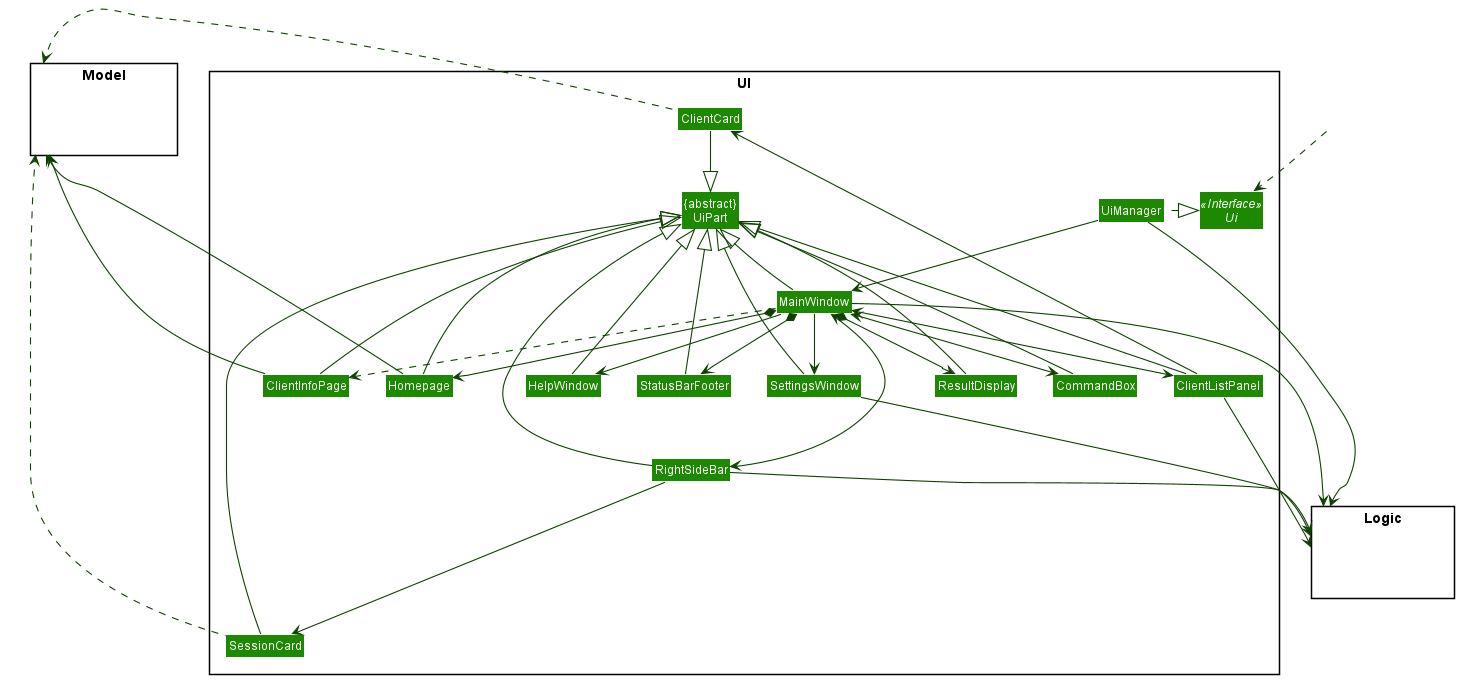

The diagram above was rendered by PlantUML. Its source (embedded in the PNG):
@startuml








skinparam BackgroundColor #FFFFFFF

skinparam Shadowing false

skinparam Class {
    FontColor #FFFFFF
    BorderThickness 1
    BorderColor #FFFFFF
    StereotypeFontColor #FFFFFF
    FontName Arial
}

skinparam Actor {
    BorderColor #000000
    Color #000000
    FontName Arial
}

skinparam Sequence {
    MessageAlign center
    BoxFontSize 15
    BoxPadding 0
    BoxFontColor #FFFFFF
    FontName Arial
}

skinparam Participant {
    FontColor #FFFFFFF
    Padding 20
}

skinparam MinClassWidth 50
skinparam ParticipantPadding 10
skinparam Shadowing false
skinparam DefaultTextAlignment center
skinparam packageStyle Rectangle

hide footbox
hide members
hide circle
skinparam arrowThickness 1.1
skinparam arrowColor #0E4100
skinparam classBackgroundColor #1D8900

package UI <<Rectangle>>{
Interface Ui <<Interface>>
Class "{abstract}\nUiPart" as UiPart
Class UiManager
Class MainWindow
Class SettingsWindow
Class HelpWindow
Class ResultDisplay
Class ClientListPanel
Class ClientCard
Class StatusBarFooter
Class CommandBox
Class Homepage
class RightSideBar
class SessionCard
class ClientInfoPage
}

package Model <<Rectangle>> {
Class HiddenModel #FFFFFF
}

package Logic <<Rectangle>> {
Class HiddenLogic #FFFFFF
}

Class HiddenOutside #FFFFFF
HiddenOutside ..> Ui

ClientCard .left.> Model
SessionCard .left.> Model
ClientInfoPage -left-> Model
Homepage -left-> Model
UiManager --> Logic
MainWindow --> Logic
ClientListPanel --> Logic
RightSideBar --> Logic
SettingsWindow --> Logic

UiManager .left.|> Ui
UiManager -down-> MainWindow
MainWindow --> HelpWindow
MainWindow --> SettingsWindow
MainWindow <-down-> CommandBox
MainWindow *-down-> ResultDisplay
MainWindow <-down-> ClientListPanel
MainWindow *-down-> StatusBarFooter
MainWindow *-down-> Homepage
MainWindow <---> RightSideBar
MainWindow ..> ClientInfoPage

ClientListPanel -down-> ClientCard
RightSideBar ---> SessionCard

MainWindow -up-|> UiPart

ResultDisplay --|> UiPart
CommandBox --|> UiPart
ClientListPanel --|> UiPart
ClientCard --|> UiPart
StatusBarFooter --|> UiPart
SettingsWindow --|> UiPart
HelpWindow -down-|> UiPart
Homepage --|> UiPart
RightSideBar --|> UiPart
SessionCard --|> UiPart
ClientInfoPage --|> UiPart

HelpWindow -[hidden]left- CommandBox
CommandBox -[hidden]left- ResultDisplay

MainWindow -[hidden]-|> UiPart
@enduml